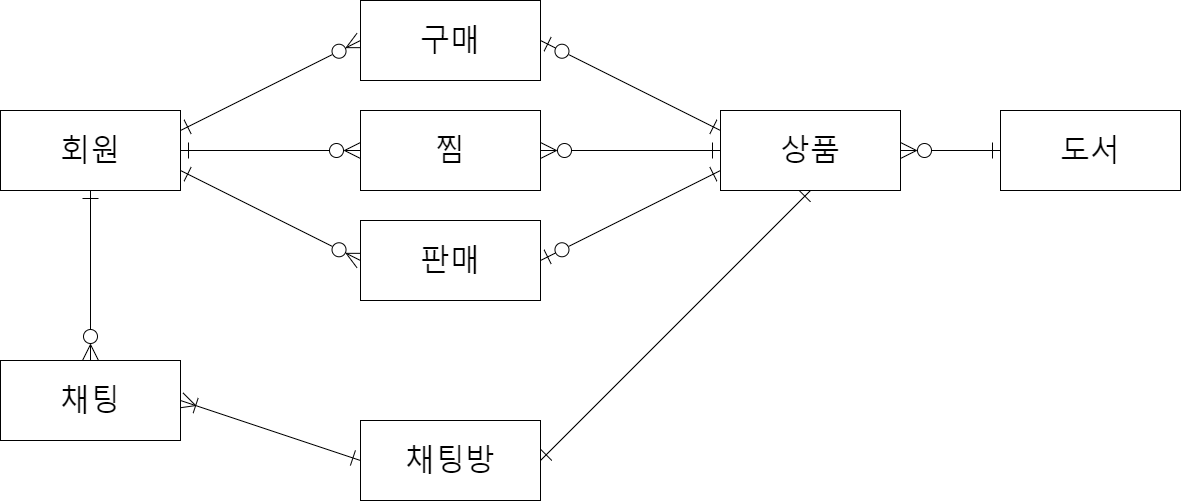

The diagram above was exported from draw.io. Its source (the exported page's mxGraphModel, read from the mxfile embedded in the PNG):
<mxGraphModel dx="1422" dy="-137" grid="1" gridSize="10" guides="1" tooltips="1" connect="1" arrows="1" fold="1" page="1" pageScale="1" pageWidth="1600" pageHeight="900" math="0" shadow="0">
  <root>
    <mxCell id="0" />
    <mxCell id="1" parent="0" />
    <mxCell id="Vkfanlf9IMctYydA_BW_-3" value="" style="rounded=0;orthogonalLoop=1;jettySize=auto;html=1;fontSize=30;endArrow=ERzeroToMany;endFill=0;endSize=14;startArrow=ERone;startFill=0;startSize=14;exitX=1;exitY=0.25;exitDx=0;exitDy=0;entryX=0;entryY=0.5;entryDx=0;entryDy=0;" parent="1" source="Vkfanlf9IMctYydA_BW_-1" target="Vkfanlf9IMctYydA_BW_-2" edge="1">
      <mxGeometry relative="1" as="geometry" />
    </mxCell>
    <mxCell id="Vkfanlf9IMctYydA_BW_-7" value="" style="rounded=0;orthogonalLoop=1;jettySize=auto;html=1;fontSize=30;endArrow=ERzeroToMany;endFill=0;endSize=14;startArrow=ERone;startFill=0;startSize=14;entryX=0;entryY=0.5;entryDx=0;entryDy=0;exitX=1;exitY=0.75;exitDx=0;exitDy=0;" parent="1" source="Vkfanlf9IMctYydA_BW_-1" target="Vkfanlf9IMctYydA_BW_-6" edge="1">
      <mxGeometry relative="1" as="geometry" />
    </mxCell>
    <mxCell id="Vkfanlf9IMctYydA_BW_-10" value="" style="edgeStyle=orthogonalEdgeStyle;rounded=0;orthogonalLoop=1;jettySize=auto;html=1;fontSize=30;endArrow=ERzeroToMany;endFill=0;endSize=14;startArrow=ERone;startFill=0;startSize=14;" parent="1" source="Vkfanlf9IMctYydA_BW_-1" target="Vkfanlf9IMctYydA_BW_-26" edge="1">
      <mxGeometry relative="1" as="geometry">
        <mxPoint x="270" y="1320" as="targetPoint" />
      </mxGeometry>
    </mxCell>
    <mxCell id="Vkfanlf9IMctYydA_BW_-12" value="" style="edgeStyle=orthogonalEdgeStyle;rounded=0;orthogonalLoop=1;jettySize=auto;html=1;fontSize=30;startArrow=ERone;startFill=0;endArrow=ERzeroToMany;endFill=0;startSize=14;endSize=14;" parent="1" source="Vkfanlf9IMctYydA_BW_-1" target="Vkfanlf9IMctYydA_BW_-11" edge="1">
      <mxGeometry relative="1" as="geometry" />
    </mxCell>
    <mxCell id="Vkfanlf9IMctYydA_BW_-1" value="&lt;font style=&quot;font-size: 30px&quot;&gt;회원&lt;/font&gt;" style="rounded=0;whiteSpace=wrap;html=1;" parent="1" vertex="1">
      <mxGeometry x="180" y="1170" width="180" height="80" as="geometry" />
    </mxCell>
    <mxCell id="Vkfanlf9IMctYydA_BW_-20" style="rounded=0;orthogonalLoop=1;jettySize=auto;html=1;fontSize=30;startArrow=ERzeroToOne;startFill=0;endArrow=ERone;endFill=0;startSize=14;endSize=14;exitX=1;exitY=0.5;exitDx=0;exitDy=0;entryX=0;entryY=0.25;entryDx=0;entryDy=0;" parent="1" source="Vkfanlf9IMctYydA_BW_-2" target="Vkfanlf9IMctYydA_BW_-13" edge="1">
      <mxGeometry relative="1" as="geometry" />
    </mxCell>
    <mxCell id="Vkfanlf9IMctYydA_BW_-2" value="&lt;span style=&quot;font-size: 30px&quot;&gt;구매&lt;/span&gt;" style="rounded=0;whiteSpace=wrap;html=1;" parent="1" vertex="1">
      <mxGeometry x="540" y="1060" width="180" height="80" as="geometry" />
    </mxCell>
    <mxCell id="Vkfanlf9IMctYydA_BW_-19" style="rounded=0;orthogonalLoop=1;jettySize=auto;html=1;fontSize=30;startArrow=ERzeroToOne;startFill=0;endArrow=ERone;endFill=0;startSize=14;endSize=14;exitX=1;exitY=0.5;exitDx=0;exitDy=0;entryX=0;entryY=0.75;entryDx=0;entryDy=0;" parent="1" source="Vkfanlf9IMctYydA_BW_-6" target="Vkfanlf9IMctYydA_BW_-13" edge="1">
      <mxGeometry relative="1" as="geometry" />
    </mxCell>
    <mxCell id="Vkfanlf9IMctYydA_BW_-6" value="&lt;font style=&quot;font-size: 30px&quot;&gt;판매&lt;/font&gt;" style="rounded=0;whiteSpace=wrap;html=1;" parent="1" vertex="1">
      <mxGeometry x="540" y="1280" width="180" height="80" as="geometry" />
    </mxCell>
    <mxCell id="Vkfanlf9IMctYydA_BW_-14" value="" style="edgeStyle=orthogonalEdgeStyle;rounded=0;orthogonalLoop=1;jettySize=auto;html=1;fontSize=30;startArrow=ERzeroToMany;startFill=0;endArrow=ERone;endFill=0;startSize=14;endSize=14;" parent="1" source="Vkfanlf9IMctYydA_BW_-11" target="Vkfanlf9IMctYydA_BW_-13" edge="1">
      <mxGeometry relative="1" as="geometry" />
    </mxCell>
    <mxCell id="Vkfanlf9IMctYydA_BW_-11" value="&lt;span style=&quot;font-size: 30px&quot;&gt;찜&lt;/span&gt;" style="rounded=0;whiteSpace=wrap;html=1;" parent="1" vertex="1">
      <mxGeometry x="540" y="1170" width="180" height="80" as="geometry" />
    </mxCell>
    <mxCell id="Vkfanlf9IMctYydA_BW_-18" value="" style="edgeStyle=orthogonalEdgeStyle;rounded=0;orthogonalLoop=1;jettySize=auto;html=1;fontSize=30;startArrow=ERzeroToMany;startFill=0;endArrow=ERone;endFill=0;startSize=14;endSize=14;" parent="1" source="Vkfanlf9IMctYydA_BW_-13" target="Vkfanlf9IMctYydA_BW_-17" edge="1">
      <mxGeometry relative="1" as="geometry" />
    </mxCell>
    <mxCell id="Vkfanlf9IMctYydA_BW_-13" value="&lt;span style=&quot;font-size: 30px&quot;&gt;상품&lt;/span&gt;" style="rounded=0;whiteSpace=wrap;html=1;" parent="1" vertex="1">
      <mxGeometry x="900" y="1170" width="180" height="80" as="geometry" />
    </mxCell>
    <mxCell id="Vkfanlf9IMctYydA_BW_-17" value="&lt;span style=&quot;font-size: 30px&quot;&gt;도서&lt;/span&gt;" style="rounded=0;whiteSpace=wrap;html=1;" parent="1" vertex="1">
      <mxGeometry x="1180" y="1170" width="180" height="80" as="geometry" />
    </mxCell>
    <mxCell id="Vkfanlf9IMctYydA_BW_-27" value="" style="edgeStyle=none;rounded=0;orthogonalLoop=1;jettySize=auto;html=1;fontSize=20;startArrow=ERone;startFill=0;endArrow=ERoneToMany;endFill=0;startSize=14;endSize=14;exitX=0;exitY=0.5;exitDx=0;exitDy=0;entryX=1;entryY=0.5;entryDx=0;entryDy=0;" parent="1" source="Vkfanlf9IMctYydA_BW_-23" target="Vkfanlf9IMctYydA_BW_-26" edge="1">
      <mxGeometry relative="1" as="geometry" />
    </mxCell>
    <mxCell id="438dzZVOz3ulEx4r5kc1-2" style="rounded=0;orthogonalLoop=1;jettySize=auto;html=1;startArrow=ERone;startFill=0;endArrow=ERone;endFill=0;targetPerimeterSpacing=0;strokeWidth=1;endSize=14;startSize=14;exitX=1;exitY=0.5;exitDx=0;exitDy=0;entryX=0.5;entryY=1;entryDx=0;entryDy=0;" edge="1" parent="1" source="Vkfanlf9IMctYydA_BW_-23" target="Vkfanlf9IMctYydA_BW_-13">
      <mxGeometry relative="1" as="geometry" />
    </mxCell>
    <mxCell id="Vkfanlf9IMctYydA_BW_-23" value="&lt;span style=&quot;font-size: 30px&quot;&gt;채팅방&lt;/span&gt;" style="rounded=0;whiteSpace=wrap;html=1;" parent="1" vertex="1">
      <mxGeometry x="540" y="1480" width="180" height="80" as="geometry" />
    </mxCell>
    <mxCell id="Vkfanlf9IMctYydA_BW_-26" value="&lt;span style=&quot;font-size: 30px&quot;&gt;채팅&lt;/span&gt;" style="rounded=0;whiteSpace=wrap;html=1;" parent="1" vertex="1">
      <mxGeometry x="180" y="1420" width="180" height="80" as="geometry" />
    </mxCell>
  </root>
</mxGraphModel>